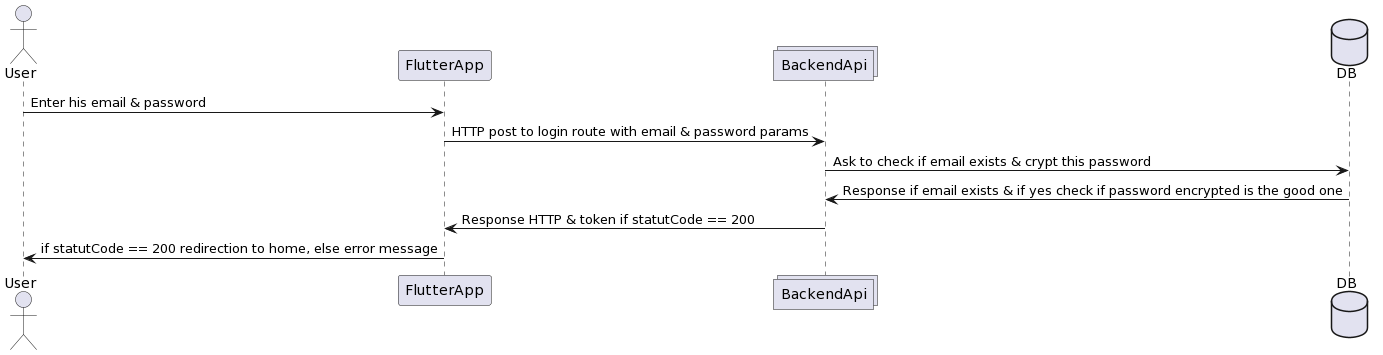

The diagram above was rendered by PlantUML. Its source (embedded in the PNG):
@startuml
actor       User       as u
participant    FlutterApp    as fa
collections     BackendApi     as ba
database      DB      as db

u -> fa : Enter his email & password 
fa -> ba : HTTP post to login route with email & password params
ba -> db : Ask to check if email exists & crypt this password 
db -> ba : Response if email exists & if yes check if password encrypted is the good one
ba -> fa : Response HTTP & token if statutCode == 200
fa-> u : if statutCode == 200 redirection to home, else error message
@enduml